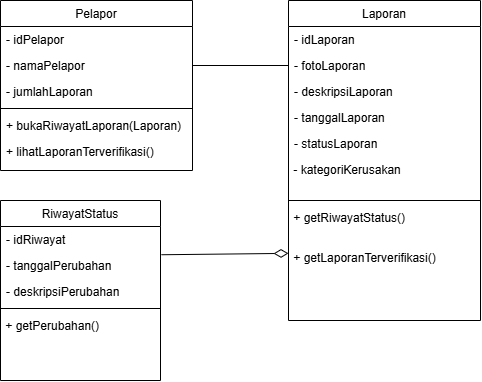

The diagram above was exported from draw.io. Its source (the exported page's mxGraphModel, read from the mxfile embedded in the PNG):
<mxGraphModel dx="916" dy="552" grid="1" gridSize="10" guides="1" tooltips="1" connect="1" arrows="1" fold="1" page="1" pageScale="1" pageWidth="850" pageHeight="1100" math="0" shadow="0">
  <root>
    <mxCell id="0" />
    <mxCell id="1" parent="0" />
    <mxCell id="DOUKxB7dCahZpvswKBor-1" parent="1" style="swimlane;fontStyle=0;align=center;verticalAlign=top;childLayout=stackLayout;horizontal=1;startSize=26;horizontalStack=0;resizeParent=1;resizeLast=0;collapsible=1;marginBottom=0;rounded=0;shadow=0;strokeWidth=1;" value="Pelapor" vertex="1">
      <mxGeometry height="170" width="192" x="100" y="70" as="geometry">
        <mxRectangle height="26" width="160" x="230" y="140" as="alternateBounds" />
      </mxGeometry>
    </mxCell>
    <mxCell id="DOUKxB7dCahZpvswKBor-2" parent="DOUKxB7dCahZpvswKBor-1" style="text;align=left;verticalAlign=top;spacingLeft=4;spacingRight=4;overflow=hidden;rotatable=0;points=[[0,0.5],[1,0.5]];portConstraint=eastwest;" value="- idPelapor" vertex="1">
      <mxGeometry height="26" width="192" y="26" as="geometry" />
    </mxCell>
    <mxCell id="DOUKxB7dCahZpvswKBor-3" parent="DOUKxB7dCahZpvswKBor-1" style="text;align=left;verticalAlign=top;spacingLeft=4;spacingRight=4;overflow=hidden;rotatable=0;points=[[0,0.5],[1,0.5]];portConstraint=eastwest;rounded=0;shadow=0;html=0;" value="- namaPelapor" vertex="1">
      <mxGeometry height="26" width="192" y="52" as="geometry" />
    </mxCell>
    <mxCell id="DOUKxB7dCahZpvswKBor-24" parent="DOUKxB7dCahZpvswKBor-1" style="text;align=left;verticalAlign=top;spacingLeft=4;spacingRight=4;overflow=hidden;rotatable=0;points=[[0,0.5],[1,0.5]];portConstraint=eastwest;rounded=0;shadow=0;html=0;" value="- jumlahLaporan" vertex="1">
      <mxGeometry height="26" width="192" y="78" as="geometry" />
    </mxCell>
    <mxCell id="DOUKxB7dCahZpvswKBor-4" parent="DOUKxB7dCahZpvswKBor-1" style="line;html=1;strokeWidth=1;align=left;verticalAlign=middle;spacingTop=-1;spacingLeft=3;spacingRight=3;rotatable=0;labelPosition=right;points=[];portConstraint=eastwest;" value="" vertex="1">
      <mxGeometry height="8" width="192" y="104" as="geometry" />
    </mxCell>
    <mxCell id="DOUKxB7dCahZpvswKBor-5" parent="DOUKxB7dCahZpvswKBor-1" style="text;align=left;verticalAlign=top;spacingLeft=4;spacingRight=4;overflow=hidden;rotatable=0;points=[[0,0.5],[1,0.5]];portConstraint=eastwest;" value="+ bukaRiwayatLaporan(Laporan)" vertex="1">
      <mxGeometry height="26" width="192" y="112" as="geometry" />
    </mxCell>
    <mxCell id="DOUKxB7dCahZpvswKBor-6" parent="DOUKxB7dCahZpvswKBor-1" style="text;align=left;verticalAlign=top;spacingLeft=4;spacingRight=4;overflow=hidden;rotatable=0;points=[[0,0.5],[1,0.5]];portConstraint=eastwest;" value="+ lihatLaporanTerverifikasi()" vertex="1">
      <mxGeometry height="26" width="192" y="138" as="geometry" />
    </mxCell>
    <mxCell id="DOUKxB7dCahZpvswKBor-7" parent="1" style="swimlane;fontStyle=0;align=center;verticalAlign=top;childLayout=stackLayout;horizontal=1;startSize=26;horizontalStack=0;resizeParent=1;resizeLast=0;collapsible=1;marginBottom=0;rounded=0;shadow=0;strokeWidth=1;" value="Laporan" vertex="1">
      <mxGeometry height="320" width="192" x="388" y="70" as="geometry">
        <mxRectangle height="26" width="160" x="550" y="140" as="alternateBounds" />
      </mxGeometry>
    </mxCell>
    <mxCell id="DOUKxB7dCahZpvswKBor-8" parent="DOUKxB7dCahZpvswKBor-7" style="text;align=left;verticalAlign=top;spacingLeft=4;spacingRight=4;overflow=hidden;rotatable=0;points=[[0,0.5],[1,0.5]];portConstraint=eastwest;" value="- idLaporan" vertex="1">
      <mxGeometry height="26" width="192" y="26" as="geometry" />
    </mxCell>
    <mxCell id="DOUKxB7dCahZpvswKBor-9" parent="DOUKxB7dCahZpvswKBor-7" style="text;align=left;verticalAlign=top;spacingLeft=4;spacingRight=4;overflow=hidden;rotatable=0;points=[[0,0.5],[1,0.5]];portConstraint=eastwest;rounded=0;shadow=0;html=0;" value="- fotoLaporan" vertex="1">
      <mxGeometry height="26" width="192" y="52" as="geometry" />
    </mxCell>
    <mxCell id="DOUKxB7dCahZpvswKBor-10" parent="DOUKxB7dCahZpvswKBor-7" style="text;align=left;verticalAlign=top;spacingLeft=4;spacingRight=4;overflow=hidden;rotatable=0;points=[[0,0.5],[1,0.5]];portConstraint=eastwest;rounded=0;shadow=0;html=0;" value="- deskripsiLaporan" vertex="1">
      <mxGeometry height="26" width="192" y="78" as="geometry" />
    </mxCell>
    <mxCell id="DOUKxB7dCahZpvswKBor-11" parent="DOUKxB7dCahZpvswKBor-7" style="text;align=left;verticalAlign=top;spacingLeft=4;spacingRight=4;overflow=hidden;rotatable=0;points=[[0,0.5],[1,0.5]];portConstraint=eastwest;rounded=0;shadow=0;html=0;" value="- tanggalLaporan" vertex="1">
      <mxGeometry height="26" width="192" y="104" as="geometry" />
    </mxCell>
    <mxCell id="DOUKxB7dCahZpvswKBor-12" parent="DOUKxB7dCahZpvswKBor-7" style="text;align=left;verticalAlign=top;spacingLeft=4;spacingRight=4;overflow=hidden;rotatable=0;points=[[0,0.5],[1,0.5]];portConstraint=eastwest;" value="- statusLaporan" vertex="1">
      <mxGeometry height="26" width="192" y="130" as="geometry" />
    </mxCell>
    <mxCell id="DOUKxB7dCahZpvswKBor-14" parent="DOUKxB7dCahZpvswKBor-7" style="text;whiteSpace=wrap;html=1;" value="&lt;span style=&quot;text-wrap-mode: nowrap; background-color: rgb(255, 255, 255);&quot;&gt;&amp;nbsp;- kategoriKerusakan&lt;/span&gt;" vertex="1">
      <mxGeometry height="40" width="192" y="156" as="geometry" />
    </mxCell>
    <mxCell id="DOUKxB7dCahZpvswKBor-13" parent="DOUKxB7dCahZpvswKBor-7" style="line;html=1;strokeWidth=1;align=left;verticalAlign=middle;spacingTop=-1;spacingLeft=3;spacingRight=3;rotatable=0;labelPosition=right;points=[];portConstraint=eastwest;" value="" vertex="1">
      <mxGeometry height="8" width="192" y="196" as="geometry" />
    </mxCell>
    <mxCell id="DOUKxB7dCahZpvswKBor-15" parent="DOUKxB7dCahZpvswKBor-7" style="text;whiteSpace=wrap;html=1;" value="&lt;span style=&quot;color: rgb(0, 0, 0); font-family: Helvetica; font-size: 12px; font-style: normal; font-variant-ligatures: normal; font-variant-caps: normal; font-weight: 400; letter-spacing: normal; orphans: 2; text-align: left; text-indent: 0px; text-transform: none; widows: 2; word-spacing: 0px; -webkit-text-stroke-width: 0px; white-space: nowrap; text-decoration-thickness: initial; text-decoration-style: initial; text-decoration-color: initial; float: none; background-color: light-dark(rgb(255, 255, 255), rgb(254, 254, 254)); display: inline !important;&quot;&gt;&amp;nbsp;+ getRiwayatStatus()&lt;/span&gt;" vertex="1">
      <mxGeometry height="40" width="192" y="204" as="geometry" />
    </mxCell>
    <mxCell id="DOUKxB7dCahZpvswKBor-16" parent="DOUKxB7dCahZpvswKBor-7" style="text;whiteSpace=wrap;html=1;" value="&lt;span style=&quot;color: rgb(0, 0, 0); font-family: Helvetica; font-size: 12px; font-style: normal; font-variant-ligatures: normal; font-variant-caps: normal; font-weight: 400; letter-spacing: normal; orphans: 2; text-align: left; text-indent: 0px; text-transform: none; widows: 2; word-spacing: 0px; -webkit-text-stroke-width: 0px; white-space: nowrap; text-decoration-thickness: initial; text-decoration-style: initial; text-decoration-color: initial; float: none; background-color: light-dark(rgb(255, 255, 255), rgb(254, 254, 254)); display: inline !important;&quot;&gt;&amp;nbsp;+ getLaporanTerverifikasi()&lt;/span&gt;" vertex="1">
      <mxGeometry height="40" width="192" y="244" as="geometry" />
    </mxCell>
    <mxCell id="DOUKxB7dCahZpvswKBor-17" parent="1" style="swimlane;fontStyle=0;align=center;verticalAlign=top;childLayout=stackLayout;horizontal=1;startSize=26;horizontalStack=0;resizeParent=1;resizeLast=0;collapsible=1;marginBottom=0;rounded=0;shadow=0;strokeWidth=1;" value="RiwayatStatus" vertex="1">
      <mxGeometry height="180" width="160" x="100" y="270" as="geometry">
        <mxRectangle height="26" width="160" x="230" y="140" as="alternateBounds" />
      </mxGeometry>
    </mxCell>
    <mxCell id="DOUKxB7dCahZpvswKBor-18" parent="DOUKxB7dCahZpvswKBor-17" style="text;align=left;verticalAlign=top;spacingLeft=4;spacingRight=4;overflow=hidden;rotatable=0;points=[[0,0.5],[1,0.5]];portConstraint=eastwest;" value="- idRiwayat" vertex="1">
      <mxGeometry height="26" width="160" y="26" as="geometry" />
    </mxCell>
    <mxCell id="DOUKxB7dCahZpvswKBor-19" parent="DOUKxB7dCahZpvswKBor-17" style="text;align=left;verticalAlign=top;spacingLeft=4;spacingRight=4;overflow=hidden;rotatable=0;points=[[0,0.5],[1,0.5]];portConstraint=eastwest;rounded=0;shadow=0;html=0;" value="- tanggalPerubahan" vertex="1">
      <mxGeometry height="26" width="160" y="52" as="geometry" />
    </mxCell>
    <mxCell id="DOUKxB7dCahZpvswKBor-21" parent="DOUKxB7dCahZpvswKBor-17" style="text;align=left;verticalAlign=top;spacingLeft=4;spacingRight=4;overflow=hidden;rotatable=0;points=[[0,0.5],[1,0.5]];portConstraint=eastwest;" value="- deskripsiPerubahan" vertex="1">
      <mxGeometry height="26" width="160" y="78" as="geometry" />
    </mxCell>
    <mxCell id="DOUKxB7dCahZpvswKBor-20" parent="DOUKxB7dCahZpvswKBor-17" style="line;html=1;strokeWidth=1;align=left;verticalAlign=middle;spacingTop=-1;spacingLeft=3;spacingRight=3;rotatable=0;labelPosition=right;points=[];portConstraint=eastwest;" value="" vertex="1">
      <mxGeometry height="8" width="160" y="104" as="geometry" />
    </mxCell>
    <mxCell id="DOUKxB7dCahZpvswKBor-26" parent="DOUKxB7dCahZpvswKBor-17" style="text;whiteSpace=wrap;html=1;" value="&lt;span style=&quot;color: rgb(0, 0, 0); font-family: Helvetica; font-size: 12px; font-style: normal; font-variant-ligatures: normal; font-variant-caps: normal; font-weight: 400; letter-spacing: normal; orphans: 2; text-align: left; text-indent: 0px; text-transform: none; widows: 2; word-spacing: 0px; -webkit-text-stroke-width: 0px; white-space: nowrap; text-decoration-thickness: initial; text-decoration-style: initial; text-decoration-color: initial; float: none; background-color: light-dark(rgb(255, 255, 255), rgb(254, 254, 254)); display: inline !important;&quot;&gt;&amp;nbsp;+ getPerubahan()&lt;/span&gt;" vertex="1">
      <mxGeometry height="40" width="160" y="112" as="geometry" />
    </mxCell>
    <mxCell id="DOUKxB7dCahZpvswKBor-22" edge="1" parent="1" source="DOUKxB7dCahZpvswKBor-3" style="endArrow=none;html=1;rounded=0;defaultLabelBackgroundColor=gap;entryX=0;entryY=0.5;entryDx=0;entryDy=0;exitX=1;exitY=0.5;exitDx=0;exitDy=0;" target="DOUKxB7dCahZpvswKBor-9" value="">
      <mxGeometry height="50" relative="1" width="50" as="geometry">
        <mxPoint x="280" y="370" as="sourcePoint" />
        <mxPoint x="330" y="320" as="targetPoint" />
      </mxGeometry>
    </mxCell>
    <mxCell id="DOUKxB7dCahZpvswKBor-23" edge="1" parent="1" source="DOUKxB7dCahZpvswKBor-19" style="endArrow=diamondThin;html=1;rounded=0;defaultLabelBackgroundColor=gap;exitX=1.006;exitY=0.086;exitDx=0;exitDy=0;endFill=0;endSize=12;startSize=12;exitPerimeter=0;" value="">
      <mxGeometry height="50" relative="1" width="50" as="geometry">
        <mxPoint x="227.44000000000005" y="322.87199999999984" as="sourcePoint" />
        <mxPoint x="388" y="322.87" as="targetPoint" />
      </mxGeometry>
    </mxCell>
  </root>
</mxGraphModel>